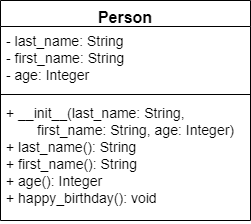

The diagram above was exported from draw.io. Its source (the exported page's mxGraphModel, read from the mxfile embedded in the PNG):
<mxGraphModel dx="1422" dy="761" grid="1" gridSize="10" guides="1" tooltips="1" connect="1" arrows="1" fold="1" page="1" pageScale="1" pageWidth="850" pageHeight="1100" math="0" shadow="0">
  <root>
    <mxCell id="0" />
    <mxCell id="1" parent="0" />
    <mxCell id="2" value="Person" style="swimlane;fontStyle=1;align=center;verticalAlign=top;childLayout=stackLayout;horizontal=1;startSize=26;horizontalStack=0;resizeParent=1;resizeParentMax=0;resizeLast=0;collapsible=1;marginBottom=0;strokeWidth=1;fontSize=16;" vertex="1" parent="1">
      <mxGeometry x="480" y="120" width="250" height="220" as="geometry" />
    </mxCell>
    <mxCell id="3" value="- last_name: String&#10;- first_name: String&#10;- age: Integer" style="text;strokeColor=none;fillColor=none;align=left;verticalAlign=top;spacingLeft=4;spacingRight=4;overflow=hidden;rotatable=0;points=[[0,0.5],[1,0.5]];portConstraint=eastwest;fontSize=14;" vertex="1" parent="2">
      <mxGeometry y="26" width="250" height="64" as="geometry" />
    </mxCell>
    <mxCell id="4" value="" style="line;strokeWidth=1;fillColor=none;align=left;verticalAlign=middle;spacingTop=-1;spacingLeft=3;spacingRight=3;rotatable=0;labelPosition=right;points=[];portConstraint=eastwest;fontSize=14;" vertex="1" parent="2">
      <mxGeometry y="90" width="250" height="8" as="geometry" />
    </mxCell>
    <mxCell id="5" value="+ __init__(last_name: String,&#10;        first_name: String, age: Integer)&#10;+ last_name(): String&#10;+ first_name(): String&#10;+ age(): Integer&#10;+ happy_birthday(): void" style="text;strokeColor=none;fillColor=none;align=left;verticalAlign=top;spacingLeft=4;spacingRight=4;overflow=hidden;rotatable=0;points=[[0,0.5],[1,0.5]];portConstraint=eastwest;fontSize=14;" vertex="1" parent="2">
      <mxGeometry y="98" width="250" height="122" as="geometry" />
    </mxCell>
  </root>
</mxGraphModel>